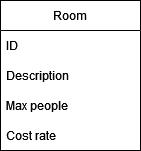

The diagram above was exported from draw.io. Its source (the exported page's mxGraphModel, read from the mxfile embedded in the PNG):
<mxGraphModel dx="857" dy="463" grid="1" gridSize="10" guides="1" tooltips="1" connect="1" arrows="1" fold="1" page="1" pageScale="1" pageWidth="827" pageHeight="1169" math="0" shadow="0">
  <root>
    <mxCell id="0" />
    <mxCell id="1" parent="0" />
    <mxCell id="kq9BNl9i-QgsVwK2is04-32" value="Room" style="swimlane;fontStyle=0;childLayout=stackLayout;horizontal=1;startSize=30;horizontalStack=0;resizeParent=1;resizeParentMax=0;resizeLast=0;collapsible=1;marginBottom=0;whiteSpace=wrap;html=1;swimlaneLine=1;" vertex="1" parent="1">
      <mxGeometry x="300" y="340" width="140" height="150" as="geometry">
        <mxRectangle x="300" y="340" width="70" height="30" as="alternateBounds" />
      </mxGeometry>
    </mxCell>
    <mxCell id="kq9BNl9i-QgsVwK2is04-33" value="ID" style="text;strokeColor=none;fillColor=none;align=left;verticalAlign=middle;spacingLeft=4;spacingRight=4;overflow=hidden;points=[[0,0.5],[1,0.5]];portConstraint=eastwest;rotatable=0;whiteSpace=wrap;html=1;" vertex="1" parent="kq9BNl9i-QgsVwK2is04-32">
      <mxGeometry y="30" width="140" height="30" as="geometry" />
    </mxCell>
    <mxCell id="kq9BNl9i-QgsVwK2is04-34" value="Description" style="text;strokeColor=none;fillColor=none;align=left;verticalAlign=middle;spacingLeft=4;spacingRight=4;overflow=hidden;points=[[0,0.5],[1,0.5]];portConstraint=eastwest;rotatable=0;whiteSpace=wrap;html=1;" vertex="1" parent="kq9BNl9i-QgsVwK2is04-32">
      <mxGeometry y="60" width="140" height="30" as="geometry" />
    </mxCell>
    <mxCell id="kq9BNl9i-QgsVwK2is04-37" value="Max people" style="text;strokeColor=none;fillColor=none;align=left;verticalAlign=middle;spacingLeft=4;spacingRight=4;overflow=hidden;points=[[0,0.5],[1,0.5]];portConstraint=eastwest;rotatable=0;whiteSpace=wrap;html=1;" vertex="1" parent="kq9BNl9i-QgsVwK2is04-32">
      <mxGeometry y="90" width="140" height="30" as="geometry" />
    </mxCell>
    <mxCell id="kq9BNl9i-QgsVwK2is04-35" value="Cost rate" style="text;strokeColor=none;fillColor=none;align=left;verticalAlign=middle;spacingLeft=4;spacingRight=4;overflow=hidden;points=[[0,0.5],[1,0.5]];portConstraint=eastwest;rotatable=0;whiteSpace=wrap;html=1;" vertex="1" parent="kq9BNl9i-QgsVwK2is04-32">
      <mxGeometry y="120" width="140" height="30" as="geometry" />
    </mxCell>
  </root>
</mxGraphModel>